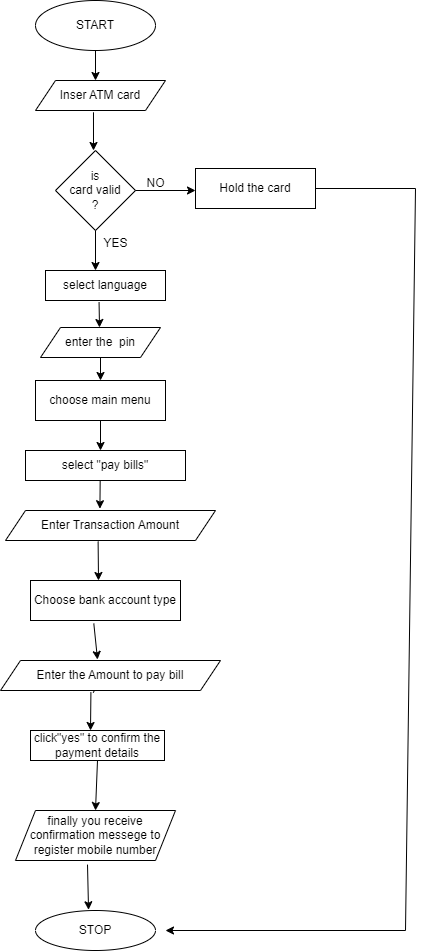

The diagram above was exported from draw.io. Its source (the exported page's mxGraphModel, read from the mxfile embedded in the PNG):
<mxGraphModel dx="1750" dy="805" grid="1" gridSize="10" guides="1" tooltips="1" connect="1" arrows="1" fold="1" page="1" pageScale="1" pageWidth="827" pageHeight="1169" math="0" shadow="0">
  <root>
    <mxCell id="0" />
    <mxCell id="1" parent="0" />
    <mxCell id="RzvHeylv9TgMuuQJ7wjK-1" value="START" style="ellipse;whiteSpace=wrap;html=1;" vertex="1" parent="1">
      <mxGeometry x="280" y="30" width="120" height="50" as="geometry" />
    </mxCell>
    <mxCell id="RzvHeylv9TgMuuQJ7wjK-2" value="" style="endArrow=classic;html=1;rounded=0;exitX=0.5;exitY=1;exitDx=0;exitDy=0;" edge="1" parent="1" source="RzvHeylv9TgMuuQJ7wjK-1">
      <mxGeometry width="50" height="50" relative="1" as="geometry">
        <mxPoint x="390" y="310" as="sourcePoint" />
        <mxPoint x="340" y="110" as="targetPoint" />
      </mxGeometry>
    </mxCell>
    <mxCell id="RzvHeylv9TgMuuQJ7wjK-3" value="Inser ATM card" style="shape=parallelogram;perimeter=parallelogramPerimeter;whiteSpace=wrap;html=1;fixedSize=1;" vertex="1" parent="1">
      <mxGeometry x="280" y="110" width="130" height="30" as="geometry" />
    </mxCell>
    <mxCell id="RzvHeylv9TgMuuQJ7wjK-5" value="" style="endArrow=classic;html=1;rounded=0;exitX=0.446;exitY=1.06;exitDx=0;exitDy=0;exitPerimeter=0;" edge="1" parent="1" source="RzvHeylv9TgMuuQJ7wjK-3">
      <mxGeometry width="50" height="50" relative="1" as="geometry">
        <mxPoint x="390" y="310" as="sourcePoint" />
        <mxPoint x="338" y="180" as="targetPoint" />
      </mxGeometry>
    </mxCell>
    <mxCell id="RzvHeylv9TgMuuQJ7wjK-6" value="is&lt;br&gt;card valid&lt;br&gt;?" style="rhombus;whiteSpace=wrap;html=1;" vertex="1" parent="1">
      <mxGeometry x="300" y="180" width="80" height="80" as="geometry" />
    </mxCell>
    <mxCell id="RzvHeylv9TgMuuQJ7wjK-7" value="" style="endArrow=classic;html=1;rounded=0;exitX=1;exitY=0.5;exitDx=0;exitDy=0;" edge="1" parent="1" source="RzvHeylv9TgMuuQJ7wjK-6">
      <mxGeometry width="50" height="50" relative="1" as="geometry">
        <mxPoint x="390" y="290" as="sourcePoint" />
        <mxPoint x="440" y="220" as="targetPoint" />
      </mxGeometry>
    </mxCell>
    <mxCell id="RzvHeylv9TgMuuQJ7wjK-8" value="" style="endArrow=classic;html=1;rounded=0;exitX=0.5;exitY=1;exitDx=0;exitDy=0;" edge="1" parent="1" source="RzvHeylv9TgMuuQJ7wjK-6">
      <mxGeometry width="50" height="50" relative="1" as="geometry">
        <mxPoint x="390" y="290" as="sourcePoint" />
        <mxPoint x="340" y="300" as="targetPoint" />
      </mxGeometry>
    </mxCell>
    <mxCell id="RzvHeylv9TgMuuQJ7wjK-9" value="NO" style="text;html=1;align=center;verticalAlign=middle;resizable=0;points=[];autosize=1;strokeColor=none;fillColor=none;" vertex="1" parent="1">
      <mxGeometry x="380" y="198" width="40" height="30" as="geometry" />
    </mxCell>
    <mxCell id="RzvHeylv9TgMuuQJ7wjK-10" value="YES" style="text;html=1;align=center;verticalAlign=middle;resizable=0;points=[];autosize=1;strokeColor=none;fillColor=none;" vertex="1" parent="1">
      <mxGeometry x="335" y="258" width="50" height="30" as="geometry" />
    </mxCell>
    <mxCell id="RzvHeylv9TgMuuQJ7wjK-11" value="Hold the card" style="rounded=0;whiteSpace=wrap;html=1;" vertex="1" parent="1">
      <mxGeometry x="440" y="198" width="120" height="40" as="geometry" />
    </mxCell>
    <mxCell id="RzvHeylv9TgMuuQJ7wjK-12" value="select language" style="rounded=0;whiteSpace=wrap;html=1;" vertex="1" parent="1">
      <mxGeometry x="290" y="300" width="120" height="30" as="geometry" />
    </mxCell>
    <mxCell id="RzvHeylv9TgMuuQJ7wjK-17" value="" style="endArrow=classic;html=1;rounded=0;exitX=0.413;exitY=1.153;exitDx=0;exitDy=0;exitPerimeter=0;" edge="1" parent="1">
      <mxGeometry width="50" height="50" relative="1" as="geometry">
        <mxPoint x="343.55999999999995" y="331.59000000000015" as="sourcePoint" />
        <mxPoint x="344" y="357" as="targetPoint" />
      </mxGeometry>
    </mxCell>
    <mxCell id="RzvHeylv9TgMuuQJ7wjK-18" value="enter the&amp;nbsp; pin" style="shape=parallelogram;perimeter=parallelogramPerimeter;whiteSpace=wrap;html=1;fixedSize=1;" vertex="1" parent="1">
      <mxGeometry x="285" y="357" width="120" height="30" as="geometry" />
    </mxCell>
    <mxCell id="RzvHeylv9TgMuuQJ7wjK-19" value="" style="endArrow=classic;html=1;rounded=0;exitX=0.5;exitY=1;exitDx=0;exitDy=0;" edge="1" parent="1" source="RzvHeylv9TgMuuQJ7wjK-18">
      <mxGeometry width="50" height="50" relative="1" as="geometry">
        <mxPoint x="390" y="487" as="sourcePoint" />
        <mxPoint x="345" y="410" as="targetPoint" />
      </mxGeometry>
    </mxCell>
    <mxCell id="RzvHeylv9TgMuuQJ7wjK-20" value="choose main menu" style="rounded=0;whiteSpace=wrap;html=1;" vertex="1" parent="1">
      <mxGeometry x="280" y="410" width="130" height="40" as="geometry" />
    </mxCell>
    <mxCell id="RzvHeylv9TgMuuQJ7wjK-21" value="" style="endArrow=classic;html=1;rounded=0;exitX=0.5;exitY=1;exitDx=0;exitDy=0;" edge="1" parent="1" source="RzvHeylv9TgMuuQJ7wjK-20">
      <mxGeometry width="50" height="50" relative="1" as="geometry">
        <mxPoint x="340" y="467" as="sourcePoint" />
        <mxPoint x="345" y="480" as="targetPoint" />
      </mxGeometry>
    </mxCell>
    <mxCell id="RzvHeylv9TgMuuQJ7wjK-23" value="" style="endArrow=classic;html=1;rounded=0;exitX=0.374;exitY=1.03;exitDx=0;exitDy=0;exitPerimeter=0;" edge="1" parent="1">
      <mxGeometry width="50" height="50" relative="1" as="geometry">
        <mxPoint x="344.77000000000015" y="500.00000000000017" as="sourcePoint" />
        <mxPoint x="344.41" y="538.2" as="targetPoint" />
      </mxGeometry>
    </mxCell>
    <mxCell id="RzvHeylv9TgMuuQJ7wjK-25" value="" style="endArrow=classic;html=1;rounded=0;exitX=0.441;exitY=1.032;exitDx=0;exitDy=0;exitPerimeter=0;" edge="1" parent="1" source="RzvHeylv9TgMuuQJ7wjK-30">
      <mxGeometry width="50" height="50" relative="1" as="geometry">
        <mxPoint x="349.41" y="585" as="sourcePoint" />
        <mxPoint x="343" y="610" as="targetPoint" />
      </mxGeometry>
    </mxCell>
    <mxCell id="RzvHeylv9TgMuuQJ7wjK-26" value="STOP" style="ellipse;whiteSpace=wrap;html=1;" vertex="1" parent="1">
      <mxGeometry x="280" y="940" width="120" height="40" as="geometry" />
    </mxCell>
    <mxCell id="RzvHeylv9TgMuuQJ7wjK-27" value="" style="endArrow=classic;html=1;rounded=0;exitX=1;exitY=0.5;exitDx=0;exitDy=0;" edge="1" parent="1" source="RzvHeylv9TgMuuQJ7wjK-11">
      <mxGeometry width="50" height="50" relative="1" as="geometry">
        <mxPoint x="420" y="480" as="sourcePoint" />
        <mxPoint x="410" y="960" as="targetPoint" />
        <Array as="points">
          <mxPoint x="660" y="218" />
          <mxPoint x="650" y="960" />
        </Array>
      </mxGeometry>
    </mxCell>
    <mxCell id="RzvHeylv9TgMuuQJ7wjK-29" style="edgeStyle=orthogonalEdgeStyle;rounded=0;orthogonalLoop=1;jettySize=auto;html=1;exitX=0.25;exitY=0;exitDx=0;exitDy=0;" edge="1" parent="1" source="RzvHeylv9TgMuuQJ7wjK-28">
      <mxGeometry relative="1" as="geometry">
        <mxPoint x="330" y="500" as="targetPoint" />
      </mxGeometry>
    </mxCell>
    <mxCell id="RzvHeylv9TgMuuQJ7wjK-28" value="select &quot;pay bills&quot;" style="rounded=0;whiteSpace=wrap;html=1;" vertex="1" parent="1">
      <mxGeometry x="270" y="480" width="160" height="30" as="geometry" />
    </mxCell>
    <mxCell id="RzvHeylv9TgMuuQJ7wjK-30" value="Enter Transaction Amount" style="shape=parallelogram;perimeter=parallelogramPerimeter;whiteSpace=wrap;html=1;fixedSize=1;" vertex="1" parent="1">
      <mxGeometry x="250" y="540" width="210" height="30" as="geometry" />
    </mxCell>
    <mxCell id="RzvHeylv9TgMuuQJ7wjK-31" value="Choose bank account type" style="rounded=0;whiteSpace=wrap;html=1;" vertex="1" parent="1">
      <mxGeometry x="275" y="610" width="150" height="40" as="geometry" />
    </mxCell>
    <mxCell id="RzvHeylv9TgMuuQJ7wjK-32" value="" style="endArrow=classic;html=1;rounded=0;exitX=0.422;exitY=1.074;exitDx=0;exitDy=0;exitPerimeter=0;" edge="1" parent="1" source="RzvHeylv9TgMuuQJ7wjK-34">
      <mxGeometry width="50" height="50" relative="1" as="geometry">
        <mxPoint x="350" y="660" as="sourcePoint" />
        <mxPoint x="343" y="710" as="targetPoint" />
      </mxGeometry>
    </mxCell>
    <mxCell id="RzvHeylv9TgMuuQJ7wjK-35" value="" style="endArrow=classic;html=1;rounded=0;exitX=0.411;exitY=1.055;exitDx=0;exitDy=0;exitPerimeter=0;" edge="1" parent="1" source="RzvHeylv9TgMuuQJ7wjK-34">
      <mxGeometry width="50" height="50" relative="1" as="geometry">
        <mxPoint x="350" y="660" as="sourcePoint" />
        <mxPoint x="335" y="760" as="targetPoint" />
      </mxGeometry>
    </mxCell>
    <mxCell id="RzvHeylv9TgMuuQJ7wjK-36" value="click&quot;yes&quot; to confirm the payment details" style="rounded=0;whiteSpace=wrap;html=1;" vertex="1" parent="1">
      <mxGeometry x="275" y="760" width="134" height="30" as="geometry" />
    </mxCell>
    <mxCell id="RzvHeylv9TgMuuQJ7wjK-37" value="" style="endArrow=classic;html=1;rounded=0;exitX=0.5;exitY=1;exitDx=0;exitDy=0;" edge="1" parent="1" source="RzvHeylv9TgMuuQJ7wjK-36">
      <mxGeometry width="50" height="50" relative="1" as="geometry">
        <mxPoint x="340" y="810" as="sourcePoint" />
        <mxPoint x="340" y="840" as="targetPoint" />
      </mxGeometry>
    </mxCell>
    <mxCell id="RzvHeylv9TgMuuQJ7wjK-38" value="finally you receive confirmation messege to register mobile number" style="shape=parallelogram;perimeter=parallelogramPerimeter;whiteSpace=wrap;html=1;fixedSize=1;" vertex="1" parent="1">
      <mxGeometry x="260" y="840" width="160" height="50" as="geometry" />
    </mxCell>
    <mxCell id="RzvHeylv9TgMuuQJ7wjK-39" value="" style="endArrow=classic;html=1;rounded=0;exitX=0.45;exitY=1.082;exitDx=0;exitDy=0;exitPerimeter=0;entryX=0.442;entryY=-0.018;entryDx=0;entryDy=0;entryPerimeter=0;" edge="1" parent="1" source="RzvHeylv9TgMuuQJ7wjK-38" target="RzvHeylv9TgMuuQJ7wjK-26">
      <mxGeometry width="50" height="50" relative="1" as="geometry">
        <mxPoint x="350" y="770" as="sourcePoint" />
        <mxPoint x="400" y="720" as="targetPoint" />
      </mxGeometry>
    </mxCell>
    <mxCell id="RzvHeylv9TgMuuQJ7wjK-42" value="" style="endArrow=classic;html=1;rounded=0;exitX=0.422;exitY=1.074;exitDx=0;exitDy=0;exitPerimeter=0;entryX=0.441;entryY=-0.033;entryDx=0;entryDy=0;entryPerimeter=0;" edge="1" parent="1" source="RzvHeylv9TgMuuQJ7wjK-31" target="RzvHeylv9TgMuuQJ7wjK-34">
      <mxGeometry width="50" height="50" relative="1" as="geometry">
        <mxPoint x="338" y="653" as="sourcePoint" />
        <mxPoint x="343" y="710" as="targetPoint" />
      </mxGeometry>
    </mxCell>
    <mxCell id="RzvHeylv9TgMuuQJ7wjK-34" value="Enter the Amount to pay bill" style="shape=parallelogram;perimeter=parallelogramPerimeter;whiteSpace=wrap;html=1;fixedSize=1;" vertex="1" parent="1">
      <mxGeometry x="245" y="690" width="220" height="30" as="geometry" />
    </mxCell>
  </root>
</mxGraphModel>